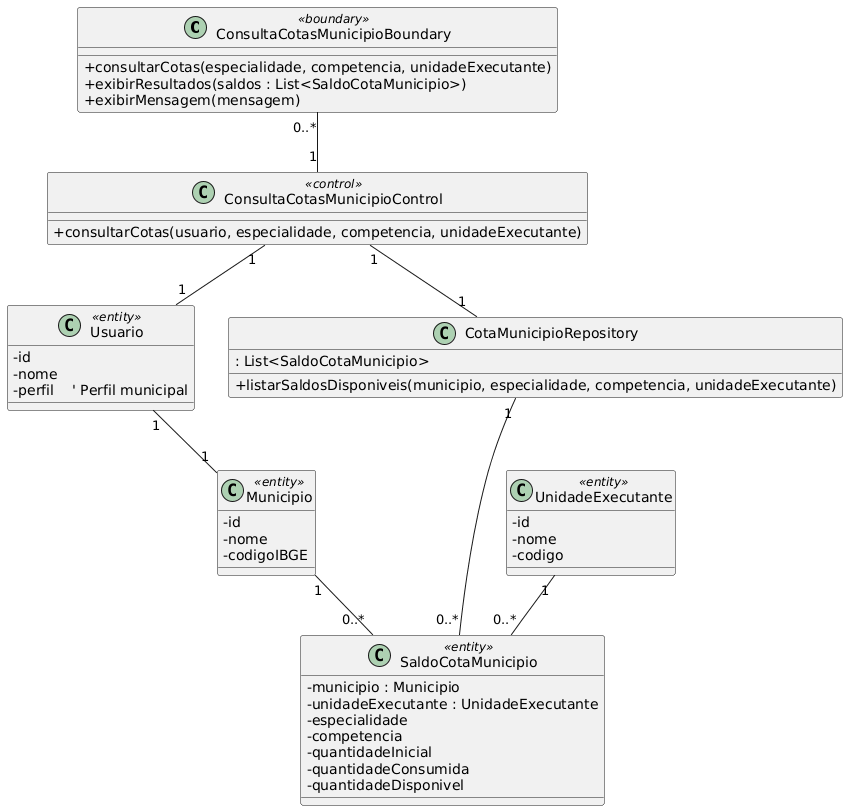

The diagram above was rendered by PlantUML. Its source (embedded in the PNG):
@startuml
skinparam classAttributeIconSize 0

class ConsultaCotasMunicipioBoundary <<boundary>> {
    +consultarCotas(especialidade, competencia, unidadeExecutante)
    +exibirResultados(saldos : List<SaldoCotaMunicipio>)
    +exibirMensagem(mensagem)
}

class ConsultaCotasMunicipioControl <<control>> {
    +consultarCotas(usuario, especialidade, competencia, unidadeExecutante)
}

class Municipio <<entity>> {
    -id
    -nome
    -codigoIBGE
}

class UnidadeExecutante <<entity>> {
    -id
    -nome
    -codigo
}

class SaldoCotaMunicipio <<entity>> {
    -municipio : Municipio
    -unidadeExecutante : UnidadeExecutante
    -especialidade
    -competencia
    -quantidadeInicial
    -quantidadeConsumida
    -quantidadeDisponivel
}

class Usuario <<entity>> {
    -id
    -nome
    -perfil    ' Perfil municipal
}

class CotaMunicipioRepository {
    +listarSaldosDisponiveis(municipio, especialidade, competencia, unidadeExecutante)
        : List<SaldoCotaMunicipio>
}

' Boundary - Control
ConsultaCotasMunicipioBoundary "0..*" -- "1" ConsultaCotasMunicipioControl

' Control - Usuario
ConsultaCotasMunicipioControl "1" -- "1" Usuario

' Usuario - Municipio (usuário municipal vinculado a 1 município)
Usuario "1" -- "1" Municipio

' Municipio - SaldoCotaMunicipio
Municipio "1" -- "0..*" SaldoCotaMunicipio

' UnidadeExecutante - SaldoCotaMunicipio
UnidadeExecutante "1" -- "0..*" SaldoCotaMunicipio

' Control - Repository
ConsultaCotasMunicipioControl "1" -- "1" CotaMunicipioRepository

' Repository - SaldoCotaMunicipio
CotaMunicipioRepository "1" -- "0..*" SaldoCotaMunicipio
@enduml